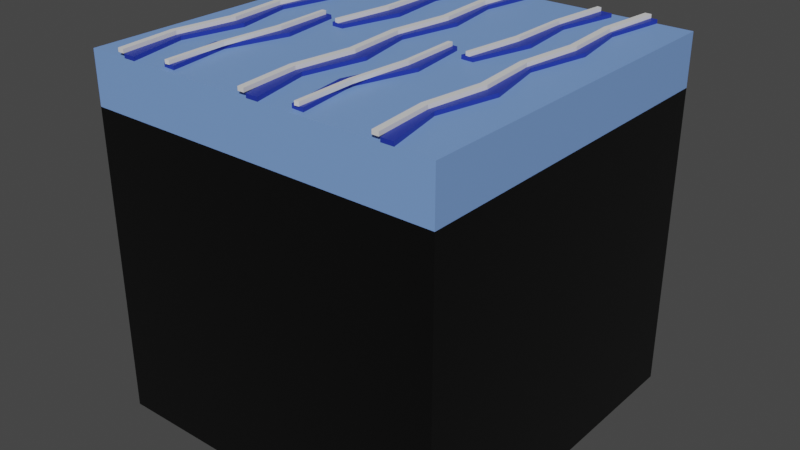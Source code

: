 # Source: Tile-Water.blend  (saved by Blender 2.92.15; exported with 4.5.12 LTS)
import bpy
from mathutils import Matrix  # noqa: F401  (used for matrix-valued properties, if any)

bpy.ops.wm.read_factory_settings(use_empty=True)
scene = bpy.context.scene
scene.name = 'Scene'

# ---- collections
col_collection = bpy.data.collections.new('Collection'); scene.collection.children.link(col_collection)

# ---- materials (node trees are filled in below, after node groups)
mat_baseterrain = bpy.data.materials.new('BaseTerrain')
mat_baseterrain.alpha_threshold = 0.0
mat_baseterrain.use_transparent_shadow = False
mat_baseterrain.diffuse_color = (0.0, 0.0, 0.0, 1.0)
mat_baseterrain.line_color = (0.0, 0.0, 0.0, 1.0)
mat_waterterrain1 = bpy.data.materials.new('WaterTerrain1')
mat_waterterrain1.use_transparent_shadow = False
mat_waterterrain1.diffuse_color = (0.1981, 0.3564, 0.7605, 1.0)
mat_waterterrain2 = bpy.data.materials.new('WaterTerrain2')
mat_waterterrain2.use_transparent_shadow = False
mat_waterterrain2.diffuse_color = (0.016, 0.0382, 0.3864, 1.0)
mat_waterterrain3 = bpy.data.materials.new('WaterTerrain3')
mat_waterterrain3.use_transparent_shadow = False

# ---- material node trees
mat_baseterrain.use_nodes = True; mat_baseterrain.node_tree.nodes.clear()
_N = mat_baseterrain.node_tree.nodes; _L = mat_baseterrain.node_tree.links
n0 = _N.new('ShaderNodeOutputMaterial'); n0.name = 'Material Output'; n0.location = (300, 300)
n1 = _N.new('ShaderNodeBsdfPrincipled'); n1.name = 'Principled BSDF'; n1.location = (10, 300)
n1.distribution = 'GGX'
n1.subsurface_method = 'BURLEY'
n1.inputs[0].default_value = (0.001031, 0.001031, 0.001031, 1.0)
n1.inputs[2].default_value = 0.4
n1.inputs[3].default_value = 1.45
n1.inputs[27].default_value = (0.0, 0.0, 0.0, 1.0)
n1.inputs[28].default_value = 1.0
_L.new(n1.outputs[0], n0.inputs[0])
n0.is_active_output = True
mat_waterterrain1.use_nodes = True; mat_waterterrain1.node_tree.nodes.clear()
_N = mat_waterterrain1.node_tree.nodes; _L = mat_waterterrain1.node_tree.links
n0 = _N.new('ShaderNodeBsdfPrincipled'); n0.name = 'Principled BSDF'; n0.location = (10, 300)
n0.distribution = 'GGX'
n0.subsurface_method = 'BURLEY'
n0.inputs[0].default_value = (0.1981, 0.3564, 0.7605, 1.0)
n0.inputs[3].default_value = 1.45
n0.inputs[27].default_value = (0.0, 0.0, 0.0, 1.0)
n0.inputs[28].default_value = 1.0
n1 = _N.new('ShaderNodeOutputMaterial'); n1.name = 'Material Output'; n1.location = (300, 300)
_L.new(n0.outputs[0], n1.inputs[0])
n1.is_active_output = True
mat_waterterrain2.use_nodes = True; mat_waterterrain2.node_tree.nodes.clear()
_N = mat_waterterrain2.node_tree.nodes; _L = mat_waterterrain2.node_tree.links
n0 = _N.new('ShaderNodeBsdfPrincipled'); n0.name = 'Principled BSDF'; n0.location = (10, 300)
n0.distribution = 'GGX'
n0.subsurface_method = 'BURLEY'
n0.inputs[0].default_value = (0.016, 0.0382, 0.3864, 1.0)
n0.inputs[3].default_value = 1.45
n0.inputs[27].default_value = (0.0, 0.0, 0.0, 1.0)
n0.inputs[28].default_value = 1.0
n1 = _N.new('ShaderNodeOutputMaterial'); n1.name = 'Material Output'; n1.location = (300, 300)
_L.new(n0.outputs[0], n1.inputs[0])
n1.is_active_output = True
mat_waterterrain3.use_nodes = True; mat_waterterrain3.node_tree.nodes.clear()
_N = mat_waterterrain3.node_tree.nodes; _L = mat_waterterrain3.node_tree.links
n0 = _N.new('ShaderNodeBsdfPrincipled'); n0.name = 'Principled BSDF'; n0.location = (10, 300)
n0.distribution = 'GGX'
n0.subsurface_method = 'BURLEY'
n0.inputs[3].default_value = 1.45
n0.inputs[27].default_value = (0.0, 0.0, 0.0, 1.0)
n0.inputs[28].default_value = 1.0
n1 = _N.new('ShaderNodeOutputMaterial'); n1.name = 'Material Output'; n1.location = (300, 300)
_L.new(n0.outputs[0], n1.inputs[0])
n1.is_active_output = True

# ---- world
world_world = bpy.data.worlds.new('World'); scene.world = world_world
world_world.use_nodes = True; world_world.node_tree.nodes.clear()
_N = world_world.node_tree.nodes; _L = world_world.node_tree.links
n0 = _N.new('ShaderNodeOutputWorld'); n0.name = 'World Output'; n0.location = (300, 300)
n1 = _N.new('ShaderNodeBackground'); n1.name = 'Background'; n1.location = (10, 300)
n1.inputs[0].default_value = (0.05088, 0.05088, 0.05088, 1.0)
_L.new(n1.outputs[0], n0.inputs[0])
n0.is_active_output = True
world_world.color = (0.05088, 0.05088, 0.05088)
world_world.use_sun_shadow = False
world_world.sun_shadow_jitter_overblur = 0.0

# ---- meshes
me_cube = bpy.data.meshes.new('Cube')
me_cube.from_pydata([(1.0, 1.0, -0.002678), (1.0, 1.0, -2.003), (1.0, -1.0, -0.002678), (1.0, -1.0, -2.003), (-1.0, 1.0, -0.002678), (-1.0, 1.0, -2.003), (-1.0, -1.0, -0.002678), (-1.0, -1.0, -2.003), (1.0, 1.0, -0.2894), (-1.0, -1.0, -0.2894), (1.0, -1.0, -0.2894), (-1.0, 1.0, -0.2894), (-0.7712, -1.0, -0.00208), (-0.7712, -1.0, 0.01855), (-0.7712, 1.0, -0.00208), (-0.7712, 1.0, 0.01855), (-0.7038, -1.0, -0.00208), (-0.7038, -1.0, 0.01855), (-0.7038, 1.0, -0.00208), (-0.7038, 1.0, 0.01855), (-0.8265, 0.6667, -0.00208), (-0.7712, 0.3333, -0.00208), (-0.842, -2.98e-08, -0.00208), (-0.7712, -0.3333, -0.00208), (-0.846, -0.6667, -0.00208), (-0.846, -0.6667, 0.01855), (-0.7712, -0.3333, 0.01855), (-0.842, 2.98e-08, 0.01855), (-0.7712, 0.3333, 0.01855), (-0.8265, 0.6667, 0.01855), (-0.7786, -0.6667, -0.00208), (-0.7038, -0.3333, -0.00208), (-0.7746, 2.98e-08, -0.00208), (-0.7038, 0.3333, -0.00208), (-0.7591, 0.6667, -0.00208), (-0.7591, 0.6667, 0.01855), (-0.7038, 0.3333, 0.01855), (-0.7746, -2.98e-08, 0.01855), (-0.7038, -0.3333, 0.01855), (-0.7786, -0.6667, 0.01855), (-0.542, -0.9608, -0.00208), (-0.542, -0.9608, 0.01855), (0.7378, -0.3333, -0.00208), (0.6669, -2.98e-08, -0.00208), (-0.4748, -0.9657, -0.00208), (-0.4748, -0.9657, 0.01855), (0.7378, 0.3333, -0.00208), (0.6824, 0.6667, -0.00208), (0.8052, 1.0, 0.01855), (0.8052, 1.0, -0.00208), (-0.541, 0.04167, -0.00208), (-0.4943, -0.2959, -0.00208), (-0.5927, -0.623, -0.00208), (-0.5927, -0.623, 0.01855), (-0.4943, -0.2959, 0.01855), (-0.541, 0.04167, 0.01855), (0.8052, -1.0, 0.01855), (0.8052, -1.0, -0.00208), (-0.5255, -0.6278, -0.00208), (-0.427, -0.3007, -0.00208), (-0.4738, 0.03684, -0.00208), (0.7378, 1.0, 0.01855), (0.7378, 1.0, -0.00208), (0.7378, -1.0, 0.01855), (0.7378, -1.0, -0.00208), (-0.4738, 0.03684, 0.01855), (-0.427, -0.3007, 0.01855), (-0.5255, -0.6278, 0.01855), (-0.2681, 0.9503, -0.00208), (-0.2681, 0.9503, 0.01855), (-0.2008, 0.9469, -0.00208), (-0.2008, 0.9469, 0.01855), (-0.3402, 0.6202, -0.00208), (-0.3018, 0.2845, -0.00208), (-0.3895, -0.04485, -0.00208), (-0.3895, -0.04485, 0.01855), (-0.3018, 0.2845, 0.01855), (-0.3402, 0.6202, 0.01855), (-0.3222, -0.04826, -0.00208), (-0.2345, 0.2811, -0.00208), (-0.2729, 0.6168, -0.00208), (-0.2729, 0.6168, 0.01855), (-0.2345, 0.2811, 0.01855), (-0.3222, -0.04826, 0.01855), (0.663, -0.6667, -0.00208), (0.663, -0.6667, 0.01855), (0.7378, -0.3333, 0.01855), (0.6669, 2.98e-08, 0.01855), (0.7378, 0.3333, 0.01855), (0.6824, 0.6667, 0.01855), (0.7304, -0.6667, -0.00208), (0.8052, -0.3333, -0.00208), (0.7343, 2.98e-08, -0.00208), (0.8052, 0.3333, -0.00208), (0.7498, 0.6667, -0.00208), (0.7498, 0.6667, 0.01855), (0.8052, 0.3333, 0.01855), (0.7343, -2.98e-08, 0.01855), (0.8052, -0.3333, 0.01855), (0.7304, -0.6667, 0.01855), (0.01615, -0.3333, -0.00208), (-0.0547, -2.98e-08, -0.00208), (0.01615, 0.3333, -0.00208), (-0.03917, 0.6667, -0.00208), (0.08354, 1.0, 0.01855), (0.08354, 1.0, -0.00208), (0.08354, -1.0, 0.01855), (0.08354, -1.0, -0.00208), (0.01615, 1.0, 0.01855), (0.01615, 1.0, -0.00208), (0.01615, -1.0, 0.01855), (0.01615, -1.0, -0.00208), (-0.05864, -0.6667, -0.00208), (-0.05864, -0.6667, 0.01855), (0.01615, -0.3333, 0.01855), (-0.0547, 2.98e-08, 0.01855), (0.01615, 0.3333, 0.01855), (-0.03917, 0.6667, 0.01855), (0.008752, -0.6667, -0.00208), (0.08354, -0.3333, -0.00208), (0.0127, 2.98e-08, -0.00208), (0.08354, 0.3333, -0.00208), (0.02822, 0.6667, -0.00208), (0.02822, 0.6667, 0.01855), (0.08354, 0.3333, 0.01855), (0.0127, -2.98e-08, 0.01855), (0.08354, -0.3333, 0.01855), (0.008752, -0.6667, 0.01855), (0.2406, -0.9608, -0.00208), (0.2406, -0.9608, 0.01855), (0.3078, -0.9657, -0.00208), (0.3078, -0.9657, 0.01855), (0.2415, 0.04167, -0.00208), (0.2883, -0.2959, -0.00208), (0.1898, -0.623, -0.00208), (0.1898, -0.623, 0.01855), (0.2883, -0.2959, 0.01855), (0.2415, 0.04167, 0.01855), (0.257, -0.6278, -0.00208), (0.3555, -0.3007, -0.00208), (0.3087, 0.03684, -0.00208), (0.3087, 0.03684, 0.01855), (0.3555, -0.3007, 0.01855), (0.257, -0.6278, 0.01855), (0.5144, 0.9503, -0.00208), (0.5144, 0.9503, 0.01855), (0.5817, 0.9469, -0.00208), (0.5817, 0.9469, 0.01855), (0.4423, 0.6202, -0.00208), (0.4807, 0.2845, -0.00208), (0.3931, -0.04485, -0.00208), (0.3931, -0.04485, 0.01855), (0.4807, 0.2845, 0.01855), (0.4423, 0.6202, 0.01855), (0.4604, -0.04826, -0.00208), (0.548, 0.2811, -0.00208), (0.5096, 0.6168, -0.00208), (0.5096, 0.6168, 0.01855), (0.548, 0.2811, 0.01855), (0.4604, -0.04826, 0.01855), (0.7086, -0.3332, 0.0183), (0.6776, 0.0008165, 0.0183), (0.722, 0.3333, 0.0183), (0.6993, 0.6672, 0.0183), (0.7714, 0.9991, 0.03893), (0.7714, 0.9991, 0.0183), (0.731, -1.0, 0.03893), (0.731, -1.0, 0.0183), (0.7355, 0.9998, 0.03893), (0.7355, 0.9998, 0.0183), (0.6951, -0.9997, 0.03893), (0.6951, -0.9997, 0.0183), (0.662, -0.6657, 0.0183), (0.662, -0.6657, 0.03893), (0.7086, -0.3332, 0.03893), (0.6776, 0.0008166, 0.03893), (0.722, 0.3333, 0.03893), (0.6993, 0.6672, 0.03893), (0.6979, -0.6664, 0.0183), (0.7445, -0.3339, 0.0183), (0.7135, 9.094e-05, 0.0183), (0.7579, 0.3326, 0.0183), (0.7352, 0.6665, 0.0183), (0.7352, 0.6665, 0.03893), (0.7579, 0.3326, 0.03893), (0.7135, 9.088e-05, 0.03893), (0.7445, -0.3339, 0.03893), (0.6979, -0.6664, 0.03893), (-0.01777, -0.3332, 0.0183), (-0.04876, 0.0008165, 0.0183), (-0.004294, 0.3333, 0.0183), (-0.02702, 0.6672, 0.0183), (0.04507, 0.9991, 0.03893), (0.04507, 0.9991, 0.0183), (0.004639, -1.0, 0.03893), (0.004639, -1.0, 0.0183), (0.009183, 0.9998, 0.03893), (0.009183, 0.9998, 0.0183), (-0.03125, -0.9997, 0.03893), (-0.03125, -0.9997, 0.0183), (-0.06434, -0.6657, 0.0183), (-0.06434, -0.6657, 0.03893), (-0.01777, -0.3332, 0.03893), (-0.04876, 0.0008166, 0.03893), (-0.004294, 0.3333, 0.03893), (-0.02702, 0.6672, 0.03893), (-0.02845, -0.6664, 0.0183), (0.01812, -0.3339, 0.0183), (-0.01287, 9.094e-05, 0.0183), (0.03159, 0.3326, 0.0183), (0.008871, 0.6665, 0.0183), (0.008871, 0.6665, 0.03893), (0.03159, 0.3326, 0.03893), (-0.01287, 9.088e-05, 0.03893), (0.01812, -0.3339, 0.03893), (-0.02845, -0.6664, 0.03893), (-0.7987, -0.3332, 0.0183), (-0.8297, 0.0008165, 0.0183), (-0.7852, 0.3333, 0.0183), (-0.8079, 0.6672, 0.0183), (-0.7358, 0.9991, 0.03893), (-0.7358, 0.9991, 0.0183), (-0.7763, -1.0, 0.03893), (-0.7763, -1.0, 0.0183), (-0.7717, 0.9998, 0.03893), (-0.7717, 0.9998, 0.0183), (-0.8122, -0.9997, 0.03893), (-0.8122, -0.9997, 0.0183), (-0.8452, -0.6657, 0.0183), (-0.8452, -0.6657, 0.03893), (-0.7987, -0.3332, 0.03893), (-0.8297, 0.0008166, 0.03893), (-0.7852, 0.3333, 0.03893), (-0.8079, 0.6672, 0.03893), (-0.8094, -0.6664, 0.0183), (-0.7628, -0.3339, 0.0183), (-0.7938, 9.094e-05, 0.0183), (-0.7493, 0.3326, 0.0183), (-0.772, 0.6665, 0.0183), (-0.772, 0.6665, 0.03893), (-0.7493, 0.3326, 0.03893), (-0.7938, 9.088e-05, 0.03893), (-0.7628, -0.3339, 0.03893), (-0.8094, -0.6664, 0.03893), (0.4974, 0.9496, 0.01835), (0.4974, 0.9496, 0.03899), (0.521, 0.9452, 0.01835), (0.521, 0.9452, 0.03899), (0.459, 0.6207, 0.01835), (0.4593, 0.2848, 0.01835), (0.4155, -0.0431, 0.01835), (0.4155, -0.0431, 0.03899), (0.4593, 0.2848, 0.03899), (0.459, 0.6207, 0.03899), (0.4391, -0.04744, 0.01835), (0.4829, 0.2804, 0.01835), (0.4826, 0.6164, 0.01835), (0.4826, 0.6164, 0.03899), (0.4829, 0.2804, 0.03899), (0.4391, -0.04744, 0.03899), (-0.2916, 0.9496, 0.01835), (-0.2916, 0.9496, 0.03899), (-0.268, 0.9452, 0.01835), (-0.268, 0.9452, 0.03899), (-0.33, 0.6207, 0.01835), (-0.3297, 0.2848, 0.01835), (-0.3735, -0.0431, 0.01835), (-0.3735, -0.0431, 0.03899), (-0.3297, 0.2848, 0.03899), (-0.33, 0.6207, 0.03899), (-0.35, -0.04744, 0.01835), (-0.3061, 0.2804, 0.01835), (-0.3064, 0.6164, 0.01835), (-0.3064, 0.6164, 0.03899), (-0.3061, 0.2804, 0.03899), (-0.35, -0.04744, 0.03899), (-0.5239, -0.9713, 0.03899), (-0.5239, -0.9713, 0.01835), (-0.5, -0.969, 0.03899), (-0.5, -0.969, 0.01835), (-0.535, -0.6404, 0.03899), (-0.5069, -0.3056, 0.03899), (-0.5234, 0.02472, 0.03899), (-0.5234, 0.02472, 0.01835), (-0.5069, -0.3056, 0.01835), (-0.535, -0.6404, 0.01835), (-0.4996, 0.0271, 0.03899), (-0.483, -0.3033, 0.03899), (-0.5111, -0.6381, 0.03899), (-0.5111, -0.6381, 0.01835), (-0.483, -0.3033, 0.01835), (-0.4996, 0.0271, 0.01835), (0.2643, -0.9713, 0.03899), (0.2643, -0.9713, 0.01835), (0.2882, -0.969, 0.03899), (0.2882, -0.969, 0.01835), (0.2533, -0.6404, 0.03899), (0.2814, -0.3056, 0.03899), (0.2648, 0.02472, 0.03899), (0.2648, 0.02472, 0.01835), (0.2814, -0.3056, 0.01835), (0.2533, -0.6404, 0.01835), (0.2887, 0.0271, 0.03899), (0.3052, -0.3033, 0.03899), (0.2771, -0.6381, 0.03899), (0.2771, -0.6381, 0.01835), (0.3052, -0.3033, 0.01835), (0.2887, 0.0271, 0.01835)], [], [(0, 4, 6, 2), (10, 2, 6, 9), (9, 6, 4, 11), (5, 1, 3, 7), (8, 0, 2, 10), (11, 4, 0, 8), (5, 11, 8, 1), (1, 8, 10, 3), (7, 9, 11, 5), (3, 10, 9, 7), (20, 29, 15, 14), (14, 15, 19, 18), (30, 39, 17, 16), (16, 17, 13, 12), (24, 30, 16, 12), (39, 25, 13, 17), (19, 15, 29, 35), (35, 29, 28, 36), (36, 28, 27, 37), (37, 27, 26, 38), (38, 26, 25, 39), (14, 18, 34, 20), (20, 34, 33, 21), (21, 33, 32, 22), (22, 32, 31, 23), (23, 31, 30, 24), (18, 19, 35, 34), (34, 35, 36, 33), (33, 36, 37, 32), (32, 37, 38, 31), (31, 38, 39, 30), (12, 13, 25, 24), (24, 25, 26, 23), (23, 26, 27, 22), (22, 27, 28, 21), (21, 28, 29, 20), (98, 86, 85, 99), (97, 87, 86, 98), (58, 67, 45, 44), (44, 45, 41, 40), (52, 58, 44, 40), (67, 53, 41, 45), (96, 88, 87, 97), (95, 89, 88, 96), (48, 61, 89, 95), (65, 55, 54, 66), (66, 54, 53, 67), (99, 85, 63, 56), (84, 90, 57, 64), (57, 56, 63, 64), (50, 60, 59, 51), (51, 59, 58, 52), (90, 99, 56, 57), (62, 61, 48, 49), (47, 89, 61, 62), (60, 65, 66, 59), (59, 66, 67, 58), (40, 41, 53, 52), (52, 53, 54, 51), (51, 54, 55, 50), (75, 74, 78, 83), (55, 65, 60, 50), (72, 77, 69, 68), (68, 69, 71, 70), (71, 69, 77, 81), (81, 77, 76, 82), (82, 76, 75, 83), (68, 70, 80, 72), (72, 80, 79, 73), (73, 79, 78, 74), (70, 71, 81, 80), (80, 81, 82, 79), (79, 82, 83, 78), (74, 75, 76, 73), (73, 76, 77, 72), (62, 49, 94, 47), (47, 94, 93, 46), (46, 93, 92, 43), (43, 92, 91, 42), (42, 91, 90, 84), (49, 48, 95, 94), (94, 95, 96, 93), (93, 96, 97, 92), (92, 97, 98, 91), (91, 98, 99, 90), (64, 63, 85, 84), (84, 85, 86, 42), (42, 86, 87, 43), (43, 87, 88, 46), (46, 88, 89, 47), (126, 114, 113, 127), (125, 115, 114, 126), (124, 116, 115, 125), (123, 117, 116, 124), (104, 108, 117, 123), (127, 113, 110, 106), (112, 118, 107, 111), (107, 106, 110, 111), (118, 127, 106, 107), (109, 108, 104, 105), (103, 117, 108, 109), (109, 105, 122, 103), (103, 122, 121, 102), (102, 121, 120, 101), (101, 120, 119, 100), (100, 119, 118, 112), (105, 104, 123, 122), (122, 123, 124, 121), (121, 124, 125, 120), (120, 125, 126, 119), (119, 126, 127, 118), (111, 110, 113, 112), (112, 113, 114, 100), (100, 114, 115, 101), (101, 115, 116, 102), (102, 116, 117, 103), (138, 143, 131, 130), (130, 131, 129, 128), (134, 138, 130, 128), (143, 135, 129, 131), (141, 137, 136, 142), (142, 136, 135, 143), (132, 140, 139, 133), (133, 139, 138, 134), (140, 141, 142, 139), (139, 142, 143, 138), (128, 129, 135, 134), (134, 135, 136, 133), (133, 136, 137, 132), (151, 150, 154, 159), (137, 141, 140, 132), (148, 153, 145, 144), (144, 145, 147, 146), (147, 145, 153, 157), (157, 153, 152, 158), (158, 152, 151, 159), (144, 146, 156, 148), (148, 156, 155, 149), (149, 155, 154, 150), (146, 147, 157, 156), (156, 157, 158, 155), (155, 158, 159, 154), (150, 151, 152, 149), (149, 152, 153, 148), (186, 174, 173, 187), (185, 175, 174, 186), (184, 176, 175, 185), (183, 177, 176, 184), (164, 168, 177, 183), (187, 173, 170, 166), (172, 178, 167, 171), (167, 166, 170, 171), (178, 187, 166, 167), (169, 168, 164, 165), (163, 177, 168, 169), (169, 165, 182, 163), (163, 182, 181, 162), (162, 181, 180, 161), (161, 180, 179, 160), (160, 179, 178, 172), (165, 164, 183, 182), (182, 183, 184, 181), (181, 184, 185, 180), (180, 185, 186, 179), (179, 186, 187, 178), (171, 170, 173, 172), (172, 173, 174, 160), (160, 174, 175, 161), (161, 175, 176, 162), (162, 176, 177, 163), (214, 202, 201, 215), (213, 203, 202, 214), (212, 204, 203, 213), (211, 205, 204, 212), (192, 196, 205, 211), (215, 201, 198, 194), (200, 206, 195, 199), (195, 194, 198, 199), (206, 215, 194, 195), (197, 196, 192, 193), (191, 205, 196, 197), (197, 193, 210, 191), (191, 210, 209, 190), (190, 209, 208, 189), (189, 208, 207, 188), (188, 207, 206, 200), (193, 192, 211, 210), (210, 211, 212, 209), (209, 212, 213, 208), (208, 213, 214, 207), (207, 214, 215, 206), (199, 198, 201, 200), (200, 201, 202, 188), (188, 202, 203, 189), (189, 203, 204, 190), (190, 204, 205, 191), (242, 230, 229, 243), (241, 231, 230, 242), (240, 232, 231, 241), (239, 233, 232, 240), (220, 224, 233, 239), (243, 229, 226, 222), (228, 234, 223, 227), (223, 222, 226, 227), (234, 243, 222, 223), (225, 224, 220, 221), (219, 233, 224, 225), (225, 221, 238, 219), (219, 238, 237, 218), (218, 237, 236, 217), (217, 236, 235, 216), (216, 235, 234, 228), (221, 220, 239, 238), (238, 239, 240, 237), (237, 240, 241, 236), (236, 241, 242, 235), (235, 242, 243, 234), (227, 226, 229, 228), (228, 229, 230, 216), (216, 230, 231, 217), (217, 231, 232, 218), (218, 232, 233, 219), (251, 250, 254, 259), (248, 253, 245, 244), (244, 245, 247, 246), (247, 245, 253, 257), (257, 253, 252, 258), (258, 252, 251, 259), (244, 246, 256, 248), (248, 256, 255, 249), (249, 255, 254, 250), (246, 247, 257, 256), (256, 257, 258, 255), (255, 258, 259, 254), (250, 251, 252, 249), (249, 252, 253, 248), (267, 266, 270, 275), (264, 269, 261, 260), (260, 261, 263, 262), (263, 261, 269, 273), (273, 269, 268, 274), (274, 268, 267, 275), (260, 262, 272, 264), (264, 272, 271, 265), (265, 271, 270, 266), (262, 263, 273, 272), (272, 273, 274, 271), (271, 274, 275, 270), (266, 267, 268, 265), (265, 268, 269, 264), (283, 282, 286, 291), (280, 285, 277, 276), (276, 277, 279, 278), (279, 277, 285, 289), (289, 285, 284, 290), (290, 284, 283, 291), (276, 278, 288, 280), (280, 288, 287, 281), (281, 287, 286, 282), (278, 279, 289, 288), (288, 289, 290, 287), (287, 290, 291, 286), (282, 283, 284, 281), (281, 284, 285, 280), (299, 298, 302, 307), (296, 301, 293, 292), (292, 293, 295, 294), (295, 293, 301, 305), (305, 301, 300, 306), (306, 300, 299, 307), (292, 294, 304, 296), (296, 304, 303, 297), (297, 303, 302, 298), (294, 295, 305, 304), (304, 305, 306, 303), (303, 306, 307, 302), (298, 299, 300, 297), (297, 300, 301, 296)])
me_cube.polygons.foreach_set('material_index', [1, 1, 1, 0, 1, 1, 0, 0, 0, 0, 2, 2, 2, 2, 2, 2, 2, 2, 2, 2, 2, 2, 2, 2, 2, 2, 2, 2, 2, 2, 2, 2, 2, 2, 2, 2, 2, 2, 2, 2, 2, 2, 2, 2, 2, 2, 2, 2, 2, 2, 2, 2, 2, 2, 2, 2, 2, 2, 2, 2, 2, 2, 2, 2, 2, 2, 2, 2, 2, 2, 2, 2, 2, 2, 2, 2, 2, 2, 2, 2, 2, 2, 2, 2, 2, 2, 2, 2, 2, 2, 2, 2, 2, 2, 2, 2, 2, 2, 2, 2, 2, 2, 2, 2, 2, 2, 2, 2, 2, 2, 2, 2, 2, 2, 2, 2, 2, 2, 2, 2, 2, 2, 2, 2, 2, 2, 2, 2, 2, 2, 2, 2, 2, 2, 2, 2, 2, 2, 2, 2, 2, 2, 2, 2, 3, 3, 3, 3, 3, 3, 3, 3, 3, 3, 3, 3, 3, 3, 3, 3, 3, 3, 3, 3, 3, 3, 3, 3, 3, 3, 3, 3, 3, 3, 3, 3, 3, 3, 3, 3, 3, 3, 3, 3, 3, 3, 3, 3, 3, 3, 3, 3, 3, 3, 3, 3, 3, 3, 3, 3, 3, 3, 3, 3, 3, 3, 3, 3, 3, 3, 3, 3, 3, 3, 3, 3, 3, 3, 3, 3, 3, 3, 3, 3, 3, 3, 3, 3, 3, 3, 3, 3, 3, 3, 3, 3, 3, 3, 3, 3, 3, 3, 3, 3, 3, 3, 3, 3, 3, 3, 3, 3, 3, 3, 3, 3, 3, 3, 3, 3, 3, 3, 3, 3, 3, 3, 3, 3, 3, 3, 3, 3, 3, 3, 3, 3, 3, 3])
_uv = me_cube.uv_layers.new(name='UVMap')
_uv.uv.foreach_set('vector', [0.625, 0.5, 0.875, 0.5, 0.875, 0.75, 0.625, 0.75, 0.5892, 0.75, 0.625, 0.75, 0.625, 1.0, 0.5892, 1.0, 0.5892, 0.0, 0.625, 0.0, 0.625, 0.25, 0.5892, 0.25, 0.125, 0.5, 0.375, 0.5, 0.375, 0.75, 0.125, 0.75, 0.5892, 0.5, 0.625, 0.5, 0.625, 0.75, 0.5892, 0.75, 0.5892, 0.25, 0.625, 0.25, 0.625, 0.5, 0.5892, 0.5, 0.375, 0.25, 0.5892, 0.25, 0.5892, 0.5, 0.375, 0.5, 0.375, 0.5, 0.5892, 0.5, 0.5892, 0.75, 0.375, 0.75, 0.375, 0.0, 0.5892, 0.0, 0.5892, 0.25, 0.375, 0.25, 0.375, 0.75, 0.5892, 0.75, 0.5892, 1.0, 0.375, 1.0, 0.375, 0.2083, 0.625, 0.2083, 0.625, 0.25, 0.375, 0.25, 0.375, 0.25, 0.625, 0.25, 0.625, 0.5, 0.375, 0.5, 0.375, 0.7083, 0.625, 0.7083, 0.625, 0.75, 0.375, 0.75, 0.375, 0.75, 0.625, 0.75, 0.625, 1.0, 0.375, 1.0, 0.125, 0.7083, 0.375, 0.7083, 0.375, 0.75, 0.125, 0.75, 0.625, 0.7083, 0.875, 0.7083, 0.875, 0.75, 0.625, 0.75, 0.625, 0.5, 0.875, 0.5, 0.875, 0.5417, 0.625, 0.5417, 0.625, 0.5417, 0.875, 0.5417, 0.875, 0.5833, 0.625, 0.5833, 0.625, 0.5833, 0.875, 0.5833, 0.875, 0.625, 0.625, 0.625, 0.625, 0.625, 0.875, 0.625, 0.875, 0.6667, 0.625, 0.6667, 0.625, 0.6667, 0.875, 0.6667, 0.875, 0.7083, 0.625, 0.7083, 0.125, 0.5, 0.375, 0.5, 0.375, 0.5417, 0.125, 0.5417, 0.125, 0.5417, 0.375, 0.5417, 0.375, 0.5833, 0.125, 0.5833, 0.125, 0.5833, 0.375, 0.5833, 0.375, 0.625, 0.125, 0.625, 0.125, 0.625, 0.375, 0.625, 0.375, 0.6667, 0.125, 0.6667, 0.125, 0.6667, 0.375, 0.6667, 0.375, 0.7083, 0.125, 0.7083, 0.375, 0.5, 0.625, 0.5, 0.625, 0.5417, 0.375, 0.5417, 0.375, 0.5417, 0.625, 0.5417, 0.625, 0.5833, 0.375, 0.5833, 0.375, 0.5833, 0.625, 0.5833, 0.625, 0.625, 0.375, 0.625, 0.375, 0.625, 0.625, 0.625, 0.625, 0.6667, 0.375, 0.6667, 0.375, 0.6667, 0.625, 0.6667, 0.625, 0.7083, 0.375, 0.7083, 0.375, 0.0, 0.625, 0.0, 0.625, 0.04167, 0.375, 0.04167, 0.375, 0.04167, 0.625, 0.04167, 0.625, 0.08333, 0.375, 0.08333, 0.375, 0.08333, 0.625, 0.08333, 0.625, 0.125, 0.375, 0.125, 0.375, 0.125, 0.625, 0.125, 0.625, 0.1667, 0.375, 0.1667, 0.375, 0.1667, 0.625, 0.1667, 0.625, 0.2083, 0.375, 0.2083, 0.625, 0.6667, 0.875, 0.6667, 0.875, 0.7083, 0.625, 0.7083, 0.625, 0.625, 0.875, 0.625, 0.875, 0.6667, 0.625, 0.6667, 0.375, 0.7083, 0.625, 0.7083, 0.625, 0.75, 0.375, 0.75, 0.375, 0.75, 0.625, 0.75, 0.625, 1.0, 0.375, 1.0, 0.125, 0.7083, 0.375, 0.7083, 0.375, 0.75, 0.125, 0.75, 0.625, 0.7083, 0.875, 0.7083, 0.875, 0.75, 0.625, 0.75, 0.625, 0.5833, 0.875, 0.5833, 0.875, 0.625, 0.625, 0.625, 0.625, 0.5417, 0.875, 0.5417, 0.875, 0.5833, 0.625, 0.5833, 0.625, 0.5, 0.875, 0.5, 0.875, 0.5417, 0.625, 0.5417, 0.625, 0.625, 0.875, 0.625, 0.875, 0.6667, 0.625, 0.6667, 0.625, 0.6667, 0.875, 0.6667, 0.875, 0.7083, 0.625, 0.7083, 0.625, 0.7083, 0.875, 0.7083, 0.875, 0.75, 0.625, 0.75, 0.125, 0.7083, 0.375, 0.7083, 0.375, 0.75, 0.125, 0.75, 0.375, 0.75, 0.625, 0.75, 0.625, 1.0, 0.375, 1.0, 0.125, 0.625, 0.375, 0.625, 0.375, 0.6667, 0.125, 0.6667, 0.125, 0.6667, 0.375, 0.6667, 0.375, 0.7083, 0.125, 0.7083, 0.375, 0.7083, 0.625, 0.7083, 0.625, 0.75, 0.375, 0.75, 0.375, 0.25, 0.625, 0.25, 0.625, 0.5, 0.375, 0.5, 0.375, 0.2083, 0.625, 0.2083, 0.625, 0.25, 0.375, 0.25, 0.375, 0.625, 0.625, 0.625, 0.625, 0.6667, 0.375, 0.6667, 0.375, 0.6667, 0.625, 0.6667, 0.625, 0.7083, 0.375, 0.7083, 0.375, 0.0, 0.625, 0.0, 0.625, 0.04167, 0.375, 0.04167, 0.375, 0.04167, 0.625, 0.04167, 0.625, 0.08333, 0.375, 0.08333, 0.375, 0.08333, 0.625, 0.08333, 0.625, 0.125, 0.375, 0.125, 0.625, 0.125, 0.375, 0.125, 0.375, 0.625, 0.625, 0.625, 0.625, 0.125, 0.625, 0.625, 0.375, 0.625, 0.375, 0.125, 0.375, 0.2083, 0.625, 0.2083, 0.625, 0.25, 0.375, 0.25, 0.375, 0.25, 0.625, 0.25, 0.625, 0.5, 0.375, 0.5, 0.625, 0.5, 0.875, 0.5, 0.875, 0.5417, 0.625, 0.5417, 0.625, 0.5417, 0.875, 0.5417, 0.875, 0.5833, 0.625, 0.5833, 0.625, 0.5833, 0.875, 0.5833, 0.875, 0.625, 0.625, 0.625, 0.125, 0.5, 0.375, 0.5, 0.375, 0.5417, 0.125, 0.5417, 0.125, 0.5417, 0.375, 0.5417, 0.375, 0.5833, 0.125, 0.5833, 0.125, 0.5833, 0.375, 0.5833, 0.375, 0.625, 0.125, 0.625, 0.375, 0.5, 0.625, 0.5, 0.625, 0.5417, 0.375, 0.5417, 0.375, 0.5417, 0.625, 0.5417, 0.625, 0.5833, 0.375, 0.5833, 0.375, 0.5833, 0.625, 0.5833, 0.625, 0.625, 0.375, 0.625, 0.375, 0.125, 0.625, 0.125, 0.625, 0.1667, 0.375, 0.1667, 0.375, 0.1667, 0.625, 0.1667, 0.625, 0.2083, 0.375, 0.2083, 0.125, 0.5, 0.375, 0.5, 0.375, 0.5417, 0.125, 0.5417, 0.125, 0.5417, 0.375, 0.5417, 0.375, 0.5833, 0.125, 0.5833, 0.125, 0.5833, 0.375, 0.5833, 0.375, 0.625, 0.125, 0.625, 0.125, 0.625, 0.375, 0.625, 0.375, 0.6667, 0.125, 0.6667, 0.125, 0.6667, 0.375, 0.6667, 0.375, 0.7083, 0.125, 0.7083, 0.375, 0.5, 0.625, 0.5, 0.625, 0.5417, 0.375, 0.5417, 0.375, 0.5417, 0.625, 0.5417, 0.625, 0.5833, 0.375, 0.5833, 0.375, 0.5833, 0.625, 0.5833, 0.625, 0.625, 0.375, 0.625, 0.375, 0.625, 0.625, 0.625, 0.625, 0.6667, 0.375, 0.6667, 0.375, 0.6667, 0.625, 0.6667, 0.625, 0.7083, 0.375, 0.7083, 0.375, 0.0, 0.625, 0.0, 0.625, 0.04167, 0.375, 0.04167, 0.375, 0.04167, 0.625, 0.04167, 0.625, 0.08333, 0.375, 0.08333, 0.375, 0.08333, 0.625, 0.08333, 0.625, 0.125, 0.375, 0.125, 0.375, 0.125, 0.625, 0.125, 0.625, 0.1667, 0.375, 0.1667, 0.375, 0.1667, 0.625, 0.1667, 0.625, 0.2083, 0.375, 0.2083, 0.625, 0.6667, 0.875, 0.6667, 0.875, 0.7083, 0.625, 0.7083, 0.625, 0.625, 0.875, 0.625, 0.875, 0.6667, 0.625, 0.6667, 0.625, 0.5833, 0.875, 0.5833, 0.875, 0.625, 0.625, 0.625, 0.625, 0.5417, 0.875, 0.5417, 0.875, 0.5833, 0.625, 0.5833, 0.625, 0.5, 0.875, 0.5, 0.875, 0.5417, 0.625, 0.5417, 0.625, 0.7083, 0.875, 0.7083, 0.875, 0.75, 0.625, 0.75, 0.125, 0.7083, 0.375, 0.7083, 0.375, 0.75, 0.125, 0.75, 0.375, 0.75, 0.625, 0.75, 0.625, 1.0, 0.375, 1.0, 0.375, 0.7083, 0.625, 0.7083, 0.625, 0.75, 0.375, 0.75, 0.375, 0.25, 0.625, 0.25, 0.625, 0.5, 0.375, 0.5, 0.375, 0.2083, 0.625, 0.2083, 0.625, 0.25, 0.375, 0.25, 0.125, 0.5, 0.375, 0.5, 0.375, 0.5417, 0.125, 0.5417, 0.125, 0.5417, 0.375, 0.5417, 0.375, 0.5833, 0.125, 0.5833, 0.125, 0.5833, 0.375, 0.5833, 0.375, 0.625, 0.125, 0.625, 0.125, 0.625, 0.375, 0.625, 0.375, 0.6667, 0.125, 0.6667, 0.125, 0.6667, 0.375, 0.6667, 0.375, 0.7083, 0.125, 0.7083, 0.375, 0.5, 0.625, 0.5, 0.625, 0.5417, 0.375, 0.5417, 0.375, 0.5417, 0.625, 0.5417, 0.625, 0.5833, 0.375, 0.5833, 0.375, 0.5833, 0.625, 0.5833, 0.625, 0.625, 0.375, 0.625, 0.375, 0.625, 0.625, 0.625, 0.625, 0.6667, 0.375, 0.6667, 0.375, 0.6667, 0.625, 0.6667, 0.625, 0.7083, 0.375, 0.7083, 0.375, 0.0, 0.625, 0.0, 0.625, 0.04167, 0.375, 0.04167, 0.375, 0.04167, 0.625, 0.04167, 0.625, 0.08333, 0.375, 0.08333, 0.375, 0.08333, 0.625, 0.08333, 0.625, 0.125, 0.375, 0.125, 0.375, 0.125, 0.625, 0.125, 0.625, 0.1667, 0.375, 0.1667, 0.375, 0.1667, 0.625, 0.1667, 0.625, 0.2083, 0.375, 0.2083, 0.375, 0.7083, 0.625, 0.7083, 0.625, 0.75, 0.375, 0.75, 0.375, 0.75, 0.625, 0.75, 0.625, 1.0, 0.375, 1.0, 0.125, 0.7083, 0.375, 0.7083, 0.375, 0.75, 0.125, 0.75, 0.625, 0.7083, 0.875, 0.7083, 0.875, 0.75, 0.625, 0.75, 0.625, 0.625, 0.875, 0.625, 0.875, 0.6667, 0.625, 0.6667, 0.625, 0.6667, 0.875, 0.6667, 0.875, 0.7083, 0.625, 0.7083, 0.125, 0.625, 0.375, 0.625, 0.375, 0.6667, 0.125, 0.6667, 0.125, 0.6667, 0.375, 0.6667, 0.375, 0.7083, 0.125, 0.7083, 0.375, 0.625, 0.625, 0.625, 0.625, 0.6667, 0.375, 0.6667, 0.375, 0.6667, 0.625, 0.6667, 0.625, 0.7083, 0.375, 0.7083, 0.375, 0.0, 0.625, 0.0, 0.625, 0.04167, 0.375, 0.04167, 0.375, 0.04167, 0.625, 0.04167, 0.625, 0.08333, 0.375, 0.08333, 0.375, 0.08333, 0.625, 0.08333, 0.625, 0.125, 0.375, 0.125, 0.625, 0.125, 0.375, 0.125, 0.375, 0.625, 0.625, 0.625, 0.625, 0.125, 0.625, 0.625, 0.375, 0.625, 0.375, 0.125, 0.375, 0.2083, 0.625, 0.2083, 0.625, 0.25, 0.375, 0.25, 0.375, 0.25, 0.625, 0.25, 0.625, 0.5, 0.375, 0.5, 0.625, 0.5, 0.875, 0.5, 0.875, 0.5417, 0.625, 0.5417, 0.625, 0.5417, 0.875, 0.5417, 0.875, 0.5833, 0.625, 0.5833, 0.625, 0.5833, 0.875, 0.5833, 0.875, 0.625, 0.625, 0.625, 0.125, 0.5, 0.375, 0.5, 0.375, 0.5417, 0.125, 0.5417, 0.125, 0.5417, 0.375, 0.5417, 0.375, 0.5833, 0.125, 0.5833, 0.125, 0.5833, 0.375, 0.5833, 0.375, 0.625, 0.125, 0.625, 0.375, 0.5, 0.625, 0.5, 0.625, 0.5417, 0.375, 0.5417, 0.375, 0.5417, 0.625, 0.5417, 0.625, 0.5833, 0.375, 0.5833, 0.375, 0.5833, 0.625, 0.5833, 0.625, 0.625, 0.375, 0.625, 0.375, 0.125, 0.625, 0.125, 0.625, 0.1667, 0.375, 0.1667, 0.375, 0.1667, 0.625, 0.1667, 0.625, 0.2083, 0.375, 0.2083, 0.625, 0.6667, 0.875, 0.6667, 0.875, 0.7083, 0.625, 0.7083, 0.625, 0.625, 0.875, 0.625, 0.875, 0.6667, 0.625, 0.6667, 0.625, 0.5833, 0.875, 0.5833, 0.875, 0.625, 0.625, 0.625, 0.625, 0.5417, 0.875, 0.5417, 0.875, 0.5833, 0.625, 0.5833, 0.625, 0.5, 0.875, 0.5, 0.875, 0.5417, 0.625, 0.5417, 0.625, 0.7083, 0.875, 0.7083, 0.875, 0.75, 0.625, 0.75, 0.125, 0.7083, 0.375, 0.7083, 0.375, 0.75, 0.125, 0.75, 0.375, 0.75, 0.625, 0.75, 0.625, 1.0, 0.375, 1.0, 0.375, 0.7083, 0.625, 0.7083, 0.625, 0.75, 0.375, 0.75, 0.375, 0.25, 0.625, 0.25, 0.625, 0.5, 0.375, 0.5, 0.375, 0.2083, 0.625, 0.2083, 0.625, 0.25, 0.375, 0.25, 0.125, 0.5, 0.375, 0.5, 0.375, 0.5417, 0.125, 0.5417, 0.125, 0.5417, 0.375, 0.5417, 0.375, 0.5833, 0.125, 0.5833, 0.125, 0.5833, 0.375, 0.5833, 0.375, 0.625, 0.125, 0.625, 0.125, 0.625, 0.375, 0.625, 0.375, 0.6667, 0.125, 0.6667, 0.125, 0.6667, 0.375, 0.6667, 0.375, 0.7083, 0.125, 0.7083, 0.375, 0.5, 0.625, 0.5, 0.625, 0.5417, 0.375, 0.5417, 0.375, 0.5417, 0.625, 0.5417, 0.625, 0.5833, 0.375, 0.5833, 0.375, 0.5833, 0.625, 0.5833, 0.625, 0.625, 0.375, 0.625, 0.375, 0.625, 0.625, 0.625, 0.625, 0.6667, 0.375, 0.6667, 0.375, 0.6667, 0.625, 0.6667, 0.625, 0.7083, 0.375, 0.7083, 0.375, 0.0, 0.625, 0.0, 0.625, 0.04167, 0.375, 0.04167, 0.375, 0.04167, 0.625, 0.04167, 0.625, 0.08333, 0.375, 0.08333, 0.375, 0.08333, 0.625, 0.08333, 0.625, 0.125, 0.375, 0.125, 0.375, 0.125, 0.625, 0.125, 0.625, 0.1667, 0.375, 0.1667, 0.375, 0.1667, 0.625, 0.1667, 0.625, 0.2083, 0.375, 0.2083, 0.625, 0.6667, 0.875, 0.6667, 0.875, 0.7083, 0.625, 0.7083, 0.625, 0.625, 0.875, 0.625, 0.875, 0.6667, 0.625, 0.6667, 0.625, 0.5833, 0.875, 0.5833, 0.875, 0.625, 0.625, 0.625, 0.625, 0.5417, 0.875, 0.5417, 0.875, 0.5833, 0.625, 0.5833, 0.625, 0.5, 0.875, 0.5, 0.875, 0.5417, 0.625, 0.5417, 0.625, 0.7083, 0.875, 0.7083, 0.875, 0.75, 0.625, 0.75, 0.125, 0.7083, 0.375, 0.7083, 0.375, 0.75, 0.125, 0.75, 0.375, 0.75, 0.625, 0.75, 0.625, 1.0, 0.375, 1.0, 0.375, 0.7083, 0.625, 0.7083, 0.625, 0.75, 0.375, 0.75, 0.375, 0.25, 0.625, 0.25, 0.625, 0.5, 0.375, 0.5, 0.375, 0.2083, 0.625, 0.2083, 0.625, 0.25, 0.375, 0.25, 0.125, 0.5, 0.375, 0.5, 0.375, 0.5417, 0.125, 0.5417, 0.125, 0.5417, 0.375, 0.5417, 0.375, 0.5833, 0.125, 0.5833, 0.125, 0.5833, 0.375, 0.5833, 0.375, 0.625, 0.125, 0.625, 0.125, 0.625, 0.375, 0.625, 0.375, 0.6667, 0.125, 0.6667, 0.125, 0.6667, 0.375, 0.6667, 0.375, 0.7083, 0.125, 0.7083, 0.375, 0.5, 0.625, 0.5, 0.625, 0.5417, 0.375, 0.5417, 0.375, 0.5417, 0.625, 0.5417, 0.625, 0.5833, 0.375, 0.5833, 0.375, 0.5833, 0.625, 0.5833, 0.625, 0.625, 0.375, 0.625, 0.375, 0.625, 0.625, 0.625, 0.625, 0.6667, 0.375, 0.6667, 0.375, 0.6667, 0.625, 0.6667, 0.625, 0.7083, 0.375, 0.7083, 0.375, 0.0, 0.625, 0.0, 0.625, 0.04167, 0.375, 0.04167, 0.375, 0.04167, 0.625, 0.04167, 0.625, 0.08333, 0.375, 0.08333, 0.375, 0.08333, 0.625, 0.08333, 0.625, 0.125, 0.375, 0.125, 0.375, 0.125, 0.625, 0.125, 0.625, 0.1667, 0.375, 0.1667, 0.375, 0.1667, 0.625, 0.1667, 0.625, 0.2083, 0.375, 0.2083, 0.625, 0.6667, 0.875, 0.6667, 0.875, 0.7083, 0.625, 0.7083, 0.625, 0.625, 0.875, 0.625, 0.875, 0.6667, 0.625, 0.6667, 0.625, 0.5833, 0.875, 0.5833, 0.875, 0.625, 0.625, 0.625, 0.625, 0.5417, 0.875, 0.5417, 0.875, 0.5833, 0.625, 0.5833, 0.625, 0.5, 0.875, 0.5, 0.875, 0.5417, 0.625, 0.5417, 0.625, 0.7083, 0.875, 0.7083, 0.875, 0.75, 0.625, 0.75, 0.125, 0.7083, 0.375, 0.7083, 0.375, 0.75, 0.125, 0.75, 0.375, 0.75, 0.625, 0.75, 0.625, 1.0, 0.375, 1.0, 0.375, 0.7083, 0.625, 0.7083, 0.625, 0.75, 0.375, 0.75, 0.375, 0.25, 0.625, 0.25, 0.625, 0.5, 0.375, 0.5, 0.375, 0.2083, 0.625, 0.2083, 0.625, 0.25, 0.375, 0.25, 0.125, 0.5, 0.375, 0.5, 0.375, 0.5417, 0.125, 0.5417, 0.125, 0.5417, 0.375, 0.5417, 0.375, 0.5833, 0.125, 0.5833, 0.125, 0.5833, 0.375, 0.5833, 0.375, 0.625, 0.125, 0.625, 0.125, 0.625, 0.375, 0.625, 0.375, 0.6667, 0.125, 0.6667, 0.125, 0.6667, 0.375, 0.6667, 0.375, 0.7083, 0.125, 0.7083, 0.375, 0.5, 0.625, 0.5, 0.625, 0.5417, 0.375, 0.5417, 0.375, 0.5417, 0.625, 0.5417, 0.625, 0.5833, 0.375, 0.5833, 0.375, 0.5833, 0.625, 0.5833, 0.625, 0.625, 0.375, 0.625, 0.375, 0.625, 0.625, 0.625, 0.625, 0.6667, 0.375, 0.6667, 0.375, 0.6667, 0.625, 0.6667, 0.625, 0.7083, 0.375, 0.7083, 0.375, 0.0, 0.625, 0.0, 0.625, 0.04167, 0.375, 0.04167, 0.375, 0.04167, 0.625, 0.04167, 0.625, 0.08333, 0.375, 0.08333, 0.375, 0.08333, 0.625, 0.08333, 0.625, 0.125, 0.375, 0.125, 0.375, 0.125, 0.625, 0.125, 0.625, 0.1667, 0.375, 0.1667, 0.375, 0.1667, 0.625, 0.1667, 0.625, 0.2083, 0.375, 0.2083, 0.625, 0.125, 0.375, 0.125, 0.375, 0.625, 0.625, 0.625, 0.375, 0.2083, 0.625, 0.2083, 0.625, 0.25, 0.375, 0.25, 0.375, 0.25, 0.625, 0.25, 0.625, 0.5, 0.375, 0.5, 0.625, 0.5, 0.875, 0.5, 0.875, 0.5417, 0.625, 0.5417, 0.625, 0.5417, 0.875, 0.5417, 0.875, 0.5833, 0.625, 0.5833, 0.625, 0.5833, 0.875, 0.5833, 0.875, 0.625, 0.625, 0.625, 0.125, 0.5, 0.375, 0.5, 0.375, 0.5417, 0.125, 0.5417, 0.125, 0.5417, 0.375, 0.5417, 0.375, 0.5833, 0.125, 0.5833, 0.125, 0.5833, 0.375, 0.5833, 0.375, 0.625, 0.125, 0.625, 0.375, 0.5, 0.625, 0.5, 0.625, 0.5417, 0.375, 0.5417, 0.375, 0.5417, 0.625, 0.5417, 0.625, 0.5833, 0.375, 0.5833, 0.375, 0.5833, 0.625, 0.5833, 0.625, 0.625, 0.375, 0.625, 0.375, 0.125, 0.625, 0.125, 0.625, 0.1667, 0.375, 0.1667, 0.375, 0.1667, 0.625, 0.1667, 0.625, 0.2083, 0.375, 0.2083, 0.625, 0.125, 0.375, 0.125, 0.375, 0.625, 0.625, 0.625, 0.375, 0.2083, 0.625, 0.2083, 0.625, 0.25, 0.375, 0.25, 0.375, 0.25, 0.625, 0.25, 0.625, 0.5, 0.375, 0.5, 0.625, 0.5, 0.875, 0.5, 0.875, 0.5417, 0.625, 0.5417, 0.625, 0.5417, 0.875, 0.5417, 0.875, 0.5833, 0.625, 0.5833, 0.625, 0.5833, 0.875, 0.5833, 0.875, 0.625, 0.625, 0.625, 0.125, 0.5, 0.375, 0.5, 0.375, 0.5417, 0.125, 0.5417, 0.125, 0.5417, 0.375, 0.5417, 0.375, 0.5833, 0.125, 0.5833, 0.125, 0.5833, 0.375, 0.5833, 0.375, 0.625, 0.125, 0.625, 0.375, 0.5, 0.625, 0.5, 0.625, 0.5417, 0.375, 0.5417, 0.375, 0.5417, 0.625, 0.5417, 0.625, 0.5833, 0.375, 0.5833, 0.375, 0.5833, 0.625, 0.5833, 0.625, 0.625, 0.375, 0.625, 0.375, 0.125, 0.625, 0.125, 0.625, 0.1667, 0.375, 0.1667, 0.375, 0.1667, 0.625, 0.1667, 0.625, 0.2083, 0.375, 0.2083, 0.625, 0.125, 0.375, 0.125, 0.375, 0.625, 0.625, 0.625, 0.375, 0.2083, 0.625, 0.2083, 0.625, 0.25, 0.375, 0.25, 0.375, 0.25, 0.625, 0.25, 0.625, 0.5, 0.375, 0.5, 0.625, 0.5, 0.875, 0.5, 0.875, 0.5417, 0.625, 0.5417, 0.625, 0.5417, 0.875, 0.5417, 0.875, 0.5833, 0.625, 0.5833, 0.625, 0.5833, 0.875, 0.5833, 0.875, 0.625, 0.625, 0.625, 0.125, 0.5, 0.375, 0.5, 0.375, 0.5417, 0.125, 0.5417, 0.125, 0.5417, 0.375, 0.5417, 0.375, 0.5833, 0.125, 0.5833, 0.125, 0.5833, 0.375, 0.5833, 0.375, 0.625, 0.125, 0.625, 0.375, 0.5, 0.625, 0.5, 0.625, 0.5417, 0.375, 0.5417, 0.375, 0.5417, 0.625, 0.5417, 0.625, 0.5833, 0.375, 0.5833, 0.375, 0.5833, 0.625, 0.5833, 0.625, 0.625, 0.375, 0.625, 0.375, 0.125, 0.625, 0.125, 0.625, 0.1667, 0.375, 0.1667, 0.375, 0.1667, 0.625, 0.1667, 0.625, 0.2083, 0.375, 0.2083, 0.625, 0.125, 0.375, 0.125, 0.375, 0.625, 0.625, 0.625, 0.375, 0.2083, 0.625, 0.2083, 0.625, 0.25, 0.375, 0.25, 0.375, 0.25, 0.625, 0.25, 0.625, 0.5, 0.375, 0.5, 0.625, 0.5, 0.875, 0.5, 0.875, 0.5417, 0.625, 0.5417, 0.625, 0.5417, 0.875, 0.5417, 0.875, 0.5833, 0.625, 0.5833, 0.625, 0.5833, 0.875, 0.5833, 0.875, 0.625, 0.625, 0.625, 0.125, 0.5, 0.375, 0.5, 0.375, 0.5417, 0.125, 0.5417, 0.125, 0.5417, 0.375, 0.5417, 0.375, 0.5833, 0.125, 0.5833, 0.125, 0.5833, 0.375, 0.5833, 0.375, 0.625, 0.125, 0.625, 0.375, 0.5, 0.625, 0.5, 0.625, 0.5417, 0.375, 0.5417, 0.375, 0.5417, 0.625, 0.5417, 0.625, 0.5833, 0.375, 0.5833, 0.375, 0.5833, 0.625, 0.5833, 0.625, 0.625, 0.375, 0.625, 0.375, 0.125, 0.625, 0.125, 0.625, 0.1667, 0.375, 0.1667, 0.375, 0.1667, 0.625, 0.1667, 0.625, 0.2083, 0.375, 0.2083])
me_cube.materials.append(mat_baseterrain)
me_cube.materials.append(mat_waterterrain1)
me_cube.materials.append(mat_waterterrain2)
me_cube.materials.append(mat_waterterrain3)
me_cube.use_remesh_preserve_volume = False
me_cube.use_remesh_preserve_attributes = False
me_cube.use_mirror_vertex_groups = False
me_cube.update()

# ---- objects
ob_cube = bpy.data.objects.new('Cube', me_cube)

# ---- transforms, parenting, visibility, modifiers, constraints
ob_cube.location = (0.0, 0.0, 0.0)
ob_cube.lock_rotations_4d = False
ob_cube.empty_display_type = 'ARROWS'
ob_cube.lineart.crease_threshold = 0.0

# ---- collection membership
col_collection.objects.link(ob_cube)

# ---- scene / render settings (as saved in the file)
scene.frame_start = 1; scene.frame_end = 250; scene.frame_set(0)
scene.render.engine = 'BLENDER_EEVEE_NEXT'
scene.cycles.use_denoising = False
scene.cycles.samples = 128
scene.cycles.sampling_pattern = 'TABULATED_SOBOL'
scene.cycles.use_adaptive_sampling = False
scene.cycles.use_light_tree = False
scene.view_settings.view_transform = 'Filmic'
bpy.context.view_layer.update()

# ---- added for rendering (the .blend has no active camera and no usable light): camera, sun
cam_auto = bpy.data.cameras.new('AutoCamera')
cam_auto.lens = 50.0
cam_auto.sensor_width = 36.0
cam_auto.clip_end = 1000.0
ob_auto_camera = bpy.data.objects.new('AutoCamera', cam_auto)
scene.collection.objects.link(ob_auto_camera)
ob_auto_camera.location = (3.22773, -3.87351, 1.60034)
ob_auto_camera.rotation_euler = (1.09748, -7.21219e-08, 0.694738)
scene.camera = ob_auto_camera
light_auto_sun = bpy.data.lights.new('AutoSun', 'SUN')
light_auto_sun.energy = 3.0
light_auto_sun.angle = 0.0523599
ob_auto_sun = bpy.data.objects.new('AutoSun', light_auto_sun)
scene.collection.objects.link(ob_auto_sun)
ob_auto_sun.rotation_euler = (0.872665, 0.174533, 0.523599)
bpy.context.view_layer.update()
